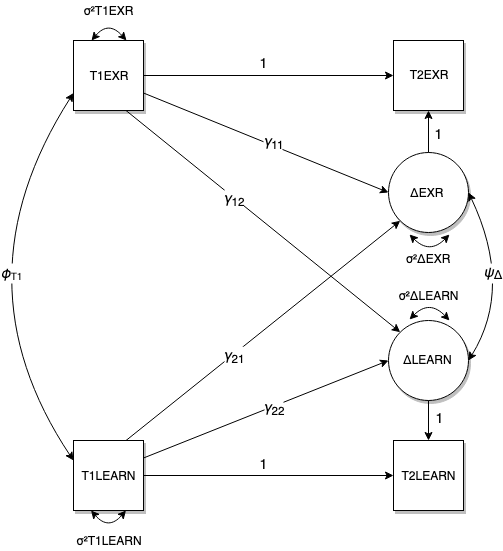

The diagram above was exported from draw.io. Its source (the exported page's mxGraphModel, read from the mxfile embedded in the PNG):
<mxGraphModel dx="1079" dy="617" grid="1" gridSize="10" guides="1" tooltips="1" connect="1" arrows="1" fold="1" page="1" pageScale="1" pageWidth="827" pageHeight="1169" background="#FFFFFF" math="0" shadow="0">
  <root>
    <mxCell id="0" />
    <mxCell id="1" parent="0" />
    <mxCell id="jppasDaKXGtQF-4HQdHG-1" value="" style="whiteSpace=wrap;html=1;aspect=fixed;shadow=1;" vertex="1" parent="1">
      <mxGeometry x="120" y="80" width="70" height="70" as="geometry" />
    </mxCell>
    <mxCell id="jppasDaKXGtQF-4HQdHG-2" value="&lt;font style=&quot;font-size: 12px&quot;&gt;&lt;span class=&quot;ILfuVd&quot;&gt;&lt;span class=&quot;e24Kjd&quot;&gt;σ²T1EXR&lt;/span&gt;&lt;/span&gt;&lt;/font&gt;" style="text;html=1;strokeColor=none;fillColor=none;align=center;verticalAlign=middle;whiteSpace=wrap;rounded=0;" vertex="1" parent="1">
      <mxGeometry x="135" y="40" width="40" height="20" as="geometry" />
    </mxCell>
    <mxCell id="jppasDaKXGtQF-4HQdHG-4" value="" style="endArrow=classic;startArrow=classic;html=1;entryX=0.25;entryY=0;entryDx=0;entryDy=0;exitX=0.75;exitY=0;exitDx=0;exitDy=0;edgeStyle=orthogonalEdgeStyle;curved=1;" edge="1" parent="1" source="jppasDaKXGtQF-4HQdHG-1" target="jppasDaKXGtQF-4HQdHG-1">
      <mxGeometry width="50" height="50" relative="1" as="geometry">
        <mxPoint x="170" y="170" as="sourcePoint" />
        <mxPoint x="120" y="230" as="targetPoint" />
        <Array as="points">
          <mxPoint x="155" y="60" />
        </Array>
      </mxGeometry>
    </mxCell>
    <mxCell id="jppasDaKXGtQF-4HQdHG-7" value="&lt;font style=&quot;font-size: 12px&quot;&gt;T1EXR&lt;/font&gt;" style="text;html=1;strokeColor=none;fillColor=none;align=center;verticalAlign=middle;whiteSpace=wrap;rounded=0;" vertex="1" parent="1">
      <mxGeometry x="135" y="105" width="40" height="20" as="geometry" />
    </mxCell>
    <mxCell id="jppasDaKXGtQF-4HQdHG-10" value="&lt;p style=&quot;line-height: 130%&quot;&gt;&lt;font style=&quot;font-size: 12px&quot;&gt;T2EXR&lt;/font&gt;&lt;/p&gt;" style="whiteSpace=wrap;html=1;aspect=fixed;shadow=1;" vertex="1" parent="1">
      <mxGeometry x="440" y="80" width="70" height="70" as="geometry" />
    </mxCell>
    <mxCell id="jppasDaKXGtQF-4HQdHG-13" value="" style="endArrow=classic;html=1;entryX=0;entryY=0.5;entryDx=0;entryDy=0;exitX=1;exitY=0.5;exitDx=0;exitDy=0;" edge="1" parent="1" source="jppasDaKXGtQF-4HQdHG-1" target="jppasDaKXGtQF-4HQdHG-10">
      <mxGeometry width="50" height="50" relative="1" as="geometry">
        <mxPoint x="120" y="230" as="sourcePoint" />
        <mxPoint x="170" y="180" as="targetPoint" />
      </mxGeometry>
    </mxCell>
    <mxCell id="jppasDaKXGtQF-4HQdHG-14" value="" style="whiteSpace=wrap;html=1;aspect=fixed;shadow=1;" vertex="1" parent="1">
      <mxGeometry x="120" y="480" width="70" height="70" as="geometry" />
    </mxCell>
    <mxCell id="jppasDaKXGtQF-4HQdHG-17" value="&lt;font style=&quot;font-size: 12px&quot;&gt;T1LEARN&lt;/font&gt;" style="text;html=1;strokeColor=none;fillColor=none;align=center;verticalAlign=middle;whiteSpace=wrap;rounded=0;" vertex="1" parent="1">
      <mxGeometry x="135" y="505" width="40" height="20" as="geometry" />
    </mxCell>
    <mxCell id="jppasDaKXGtQF-4HQdHG-23" value="&lt;font style=&quot;font-size: 12px&quot;&gt;&lt;span class=&quot;ILfuVd&quot;&gt;&lt;span class=&quot;e24Kjd&quot;&gt;σ²T1LEARN&lt;/span&gt;&lt;/span&gt;&lt;/font&gt;" style="text;html=1;strokeColor=none;fillColor=none;align=center;verticalAlign=middle;whiteSpace=wrap;rounded=0;" vertex="1" parent="1">
      <mxGeometry x="135" y="570" width="40" height="20" as="geometry" />
    </mxCell>
    <mxCell id="jppasDaKXGtQF-4HQdHG-26" value="" style="endArrow=classic;startArrow=classic;html=1;entryX=0.75;entryY=1;entryDx=0;entryDy=0;exitX=0.25;exitY=1;exitDx=0;exitDy=0;curved=1;" edge="1" parent="1" source="jppasDaKXGtQF-4HQdHG-14" target="jppasDaKXGtQF-4HQdHG-14">
      <mxGeometry width="50" height="50" relative="1" as="geometry">
        <mxPoint x="120" y="690" as="sourcePoint" />
        <mxPoint x="170" y="640" as="targetPoint" />
        <Array as="points">
          <mxPoint x="155" y="570" />
        </Array>
      </mxGeometry>
    </mxCell>
    <mxCell id="jppasDaKXGtQF-4HQdHG-32" value="&lt;font style=&quot;font-size: 12px&quot;&gt;T2LEARN&lt;/font&gt;" style="whiteSpace=wrap;html=1;aspect=fixed;shadow=1;" vertex="1" parent="1">
      <mxGeometry x="440" y="480" width="70" height="70" as="geometry" />
    </mxCell>
    <mxCell id="jppasDaKXGtQF-4HQdHG-33" value="" style="endArrow=classic;html=1;entryX=0;entryY=0.5;entryDx=0;entryDy=0;exitX=1;exitY=0.5;exitDx=0;exitDy=0;" edge="1" parent="1" source="jppasDaKXGtQF-4HQdHG-14" target="jppasDaKXGtQF-4HQdHG-32">
      <mxGeometry width="50" height="50" relative="1" as="geometry">
        <mxPoint x="200" y="520" as="sourcePoint" />
        <mxPoint x="440" y="520" as="targetPoint" />
      </mxGeometry>
    </mxCell>
    <mxCell id="jppasDaKXGtQF-4HQdHG-34" value="" style="ellipse;whiteSpace=wrap;html=1;aspect=fixed;shadow=1;" vertex="1" parent="1">
      <mxGeometry x="435" y="192" width="80" height="80" as="geometry" />
    </mxCell>
    <mxCell id="jppasDaKXGtQF-4HQdHG-36" value="&lt;font style=&quot;font-size: 12px&quot;&gt;ΔEXR&lt;/font&gt;" style="text;html=1;" vertex="1" parent="1">
      <mxGeometry x="455" y="219" width="30" height="30" as="geometry" />
    </mxCell>
    <mxCell id="jppasDaKXGtQF-4HQdHG-41" value="" style="ellipse;whiteSpace=wrap;html=1;aspect=fixed;shadow=1;" vertex="1" parent="1">
      <mxGeometry x="435" y="360" width="80" height="80" as="geometry" />
    </mxCell>
    <mxCell id="jppasDaKXGtQF-4HQdHG-42" value="&lt;font style=&quot;font-size: 12px&quot;&gt;ΔLEARN&lt;/font&gt;" style="text;html=1;" vertex="1" parent="1">
      <mxGeometry x="448" y="386" width="30" height="30" as="geometry" />
    </mxCell>
    <mxCell id="jppasDaKXGtQF-4HQdHG-43" value="" style="endArrow=classic;html=1;entryX=0.5;entryY=1;entryDx=0;entryDy=0;exitX=0.5;exitY=0;exitDx=0;exitDy=0;" edge="1" parent="1" source="jppasDaKXGtQF-4HQdHG-34" target="jppasDaKXGtQF-4HQdHG-10">
      <mxGeometry width="50" height="50" relative="1" as="geometry">
        <mxPoint x="200" y="125" as="sourcePoint" />
        <mxPoint x="450" y="125" as="targetPoint" />
      </mxGeometry>
    </mxCell>
    <mxCell id="jppasDaKXGtQF-4HQdHG-44" value="" style="endArrow=classic;html=1;entryX=0.5;entryY=0;entryDx=0;entryDy=0;" edge="1" parent="1" target="jppasDaKXGtQF-4HQdHG-32">
      <mxGeometry width="50" height="50" relative="1" as="geometry">
        <mxPoint x="475" y="440" as="sourcePoint" />
        <mxPoint x="485" y="160" as="targetPoint" />
      </mxGeometry>
    </mxCell>
    <mxCell id="jppasDaKXGtQF-4HQdHG-46" value="" style="endArrow=classic;startArrow=classic;html=1;curved=1;" edge="1" parent="1">
      <mxGeometry width="50" height="50" relative="1" as="geometry">
        <mxPoint x="456" y="359" as="sourcePoint" />
        <mxPoint x="496" y="360" as="targetPoint" />
        <Array as="points">
          <mxPoint x="476" y="339" />
        </Array>
      </mxGeometry>
    </mxCell>
    <mxCell id="jppasDaKXGtQF-4HQdHG-49" value="" style="endArrow=classic;startArrow=classic;html=1;curved=1;" edge="1" parent="1">
      <mxGeometry width="50" height="50" relative="1" as="geometry">
        <mxPoint x="456" y="274" as="sourcePoint" />
        <mxPoint x="496" y="274" as="targetPoint" />
        <Array as="points">
          <mxPoint x="476" y="294" />
        </Array>
      </mxGeometry>
    </mxCell>
    <mxCell id="jppasDaKXGtQF-4HQdHG-50" value="&lt;font style=&quot;font-size: 12px&quot;&gt;&lt;span class=&quot;ILfuVd&quot;&gt;&lt;span class=&quot;e24Kjd&quot;&gt;σ²&lt;/span&gt;&lt;/span&gt;&lt;/font&gt;&lt;font style=&quot;font-size: 12px&quot;&gt;&lt;span class=&quot;ILfuVd&quot;&gt;&lt;span class=&quot;e24Kjd&quot;&gt;&lt;font style=&quot;font-size: 12px&quot;&gt;Δ&lt;/font&gt;EXR&lt;/span&gt;&lt;/span&gt;&lt;/font&gt;" style="text;html=1;strokeColor=none;fillColor=none;align=center;verticalAlign=middle;whiteSpace=wrap;rounded=0;" vertex="1" parent="1">
      <mxGeometry x="454" y="288" width="40" height="20" as="geometry" />
    </mxCell>
    <mxCell id="jppasDaKXGtQF-4HQdHG-51" value="&lt;font style=&quot;font-size: 12px&quot;&gt;&lt;span class=&quot;ILfuVd&quot;&gt;&lt;span class=&quot;e24Kjd&quot;&gt;σ²&lt;/span&gt;&lt;/span&gt;&lt;/font&gt;&lt;font style=&quot;font-size: 12px&quot;&gt;&lt;span class=&quot;ILfuVd&quot;&gt;&lt;span class=&quot;e24Kjd&quot;&gt;&lt;font style=&quot;font-size: 12px&quot;&gt;Δ&lt;/font&gt;LEARN&lt;/span&gt;&lt;/span&gt;&lt;/font&gt;" style="text;html=1;strokeColor=none;fillColor=none;align=center;verticalAlign=middle;whiteSpace=wrap;rounded=0;" vertex="1" parent="1">
      <mxGeometry x="455" y="325" width="40" height="20" as="geometry" />
    </mxCell>
    <mxCell id="jppasDaKXGtQF-4HQdHG-54" value="" style="endArrow=classic;html=1;entryX=0;entryY=0.5;entryDx=0;entryDy=0;exitX=1;exitY=0.25;exitDx=0;exitDy=0;" edge="1" parent="1" source="jppasDaKXGtQF-4HQdHG-14" target="jppasDaKXGtQF-4HQdHG-41">
      <mxGeometry width="50" height="50" relative="1" as="geometry">
        <mxPoint x="200" y="525" as="sourcePoint" />
        <mxPoint x="450" y="525" as="targetPoint" />
      </mxGeometry>
    </mxCell>
    <mxCell id="jppasDaKXGtQF-4HQdHG-55" value="" style="endArrow=classic;html=1;entryX=0;entryY=1;entryDx=0;entryDy=0;exitX=0.75;exitY=0;exitDx=0;exitDy=0;" edge="1" parent="1" source="jppasDaKXGtQF-4HQdHG-14" target="jppasDaKXGtQF-4HQdHG-34">
      <mxGeometry width="50" height="50" relative="1" as="geometry">
        <mxPoint x="200" y="507.5" as="sourcePoint" />
        <mxPoint x="445" y="410" as="targetPoint" />
      </mxGeometry>
    </mxCell>
    <mxCell id="jppasDaKXGtQF-4HQdHG-56" value="" style="endArrow=classic;html=1;entryX=0;entryY=0;entryDx=0;entryDy=0;exitX=0.75;exitY=1;exitDx=0;exitDy=0;" edge="1" parent="1" source="jppasDaKXGtQF-4HQdHG-1" target="jppasDaKXGtQF-4HQdHG-41">
      <mxGeometry width="50" height="50" relative="1" as="geometry">
        <mxPoint x="182.5" y="490" as="sourcePoint" />
        <mxPoint x="456.71572875253787" y="270.28427124746213" as="targetPoint" />
      </mxGeometry>
    </mxCell>
    <mxCell id="jppasDaKXGtQF-4HQdHG-57" value="" style="endArrow=classic;html=1;entryX=0;entryY=0.5;entryDx=0;entryDy=0;exitX=1;exitY=0.75;exitDx=0;exitDy=0;" edge="1" parent="1" source="jppasDaKXGtQF-4HQdHG-1" target="jppasDaKXGtQF-4HQdHG-34">
      <mxGeometry width="50" height="50" relative="1" as="geometry">
        <mxPoint x="182.5" y="160" as="sourcePoint" />
        <mxPoint x="456.71572875253787" y="381.71572875253787" as="targetPoint" />
      </mxGeometry>
    </mxCell>
    <mxCell id="jppasDaKXGtQF-4HQdHG-58" value="" style="endArrow=classic;startArrow=classic;html=1;entryX=0;entryY=0.75;entryDx=0;entryDy=0;curved=1;shadow=0;" edge="1" parent="1" target="jppasDaKXGtQF-4HQdHG-1">
      <mxGeometry width="50" height="50" relative="1" as="geometry">
        <mxPoint x="120" y="500" as="sourcePoint" />
        <mxPoint x="170" y="610" as="targetPoint" />
        <Array as="points">
          <mxPoint y="320" />
        </Array>
      </mxGeometry>
    </mxCell>
    <mxCell id="jppasDaKXGtQF-4HQdHG-59" value="&lt;font style=&quot;font-size: 14px&quot;&gt;1&lt;/font&gt;" style="text;html=1;strokeColor=none;fillColor=none;align=center;verticalAlign=middle;whiteSpace=wrap;rounded=0;" vertex="1" parent="1">
      <mxGeometry x="290" y="93" width="40" height="20" as="geometry" />
    </mxCell>
    <mxCell id="jppasDaKXGtQF-4HQdHG-61" value="&lt;font style=&quot;font-size: 14px&quot;&gt;1&lt;/font&gt;" style="text;html=1;strokeColor=none;fillColor=none;align=center;verticalAlign=middle;whiteSpace=wrap;rounded=0;" vertex="1" parent="1">
      <mxGeometry x="465" y="164" width="40" height="20" as="geometry" />
    </mxCell>
    <mxCell id="jppasDaKXGtQF-4HQdHG-62" value="&lt;font style=&quot;font-size: 14px&quot;&gt;1&lt;/font&gt;" style="text;html=1;strokeColor=none;fillColor=none;align=center;verticalAlign=middle;whiteSpace=wrap;rounded=0;" vertex="1" parent="1">
      <mxGeometry x="466" y="448" width="40" height="20" as="geometry" />
    </mxCell>
    <mxCell id="jppasDaKXGtQF-4HQdHG-63" value="&lt;font style=&quot;font-size: 14px&quot;&gt;1&lt;/font&gt;" style="text;html=1;strokeColor=none;fillColor=none;align=center;verticalAlign=middle;whiteSpace=wrap;rounded=0;" vertex="1" parent="1">
      <mxGeometry x="290" y="494" width="40" height="20" as="geometry" />
    </mxCell>
    <mxCell id="jppasDaKXGtQF-4HQdHG-65" value="&lt;i&gt;&lt;font style=&quot;font-size: 14px&quot;&gt;φ&lt;/font&gt;&lt;/i&gt;&lt;font style=&quot;font-size: 14px&quot;&gt;&lt;span class=&quot;ILfuVd&quot;&gt;&lt;span class=&quot;e24Kjd&quot;&gt;&lt;font style=&quot;font-size: 12px&quot;&gt;&lt;sub&gt;T1&lt;/sub&gt;&lt;/font&gt;&lt;/span&gt;&lt;/span&gt;&lt;/font&gt;" style="text;html=1;strokeColor=none;fillColor=#ffffff;align=center;verticalAlign=middle;whiteSpace=wrap;rounded=0;allowArrows=0;connectable=0;shadow=0;fontSize=15;" vertex="1" parent="1">
      <mxGeometry x="48" y="303" width="19" height="20" as="geometry" />
    </mxCell>
    <mxCell id="jppasDaKXGtQF-4HQdHG-67" value="&lt;font style=&quot;font-size: 14px&quot;&gt;&lt;i&gt;γ&lt;/i&gt;&lt;sub&gt;12&lt;/sub&gt;&lt;/font&gt;" style="text;html=1;strokeColor=none;fillColor=#ffffff;align=center;verticalAlign=middle;whiteSpace=wrap;rounded=0;allowArrows=0;connectable=0;shadow=0;fontSize=15;" vertex="1" parent="1">
      <mxGeometry x="271" y="229" width="19" height="20" as="geometry" />
    </mxCell>
    <mxCell id="jppasDaKXGtQF-4HQdHG-71" value="" style="endArrow=classic;startArrow=classic;html=1;entryX=1;entryY=0.5;entryDx=0;entryDy=0;curved=1;shadow=0;exitX=1;exitY=0.5;exitDx=0;exitDy=0;" edge="1" parent="1" source="jppasDaKXGtQF-4HQdHG-41" target="jppasDaKXGtQF-4HQdHG-34">
      <mxGeometry width="50" height="50" relative="1" as="geometry">
        <mxPoint x="650" y="507" as="sourcePoint" />
        <mxPoint x="650" y="139.5" as="targetPoint" />
        <Array as="points">
          <mxPoint x="560" y="327" />
        </Array>
      </mxGeometry>
    </mxCell>
    <mxCell id="jppasDaKXGtQF-4HQdHG-72" value="&lt;i&gt;&lt;font style=&quot;font-size: 14px&quot;&gt;&lt;span title=&quot;Greek language text&quot; lang=&quot;el&quot;&gt;ψ&lt;/span&gt;&lt;/font&gt;&lt;/i&gt;&lt;font style=&quot;font-size: 12px&quot;&gt;&lt;span class=&quot;ILfuVd&quot;&gt;&lt;span class=&quot;e24Kjd&quot;&gt;&lt;font style=&quot;font-size: 12px&quot;&gt;&lt;sub&gt;&lt;font style=&quot;font-size: 12px&quot;&gt;Δ&lt;/font&gt;&lt;/sub&gt;&lt;/font&gt;&lt;/span&gt;&lt;/span&gt;&lt;/font&gt;" style="text;html=1;strokeColor=none;fillColor=#ffffff;align=center;verticalAlign=middle;whiteSpace=wrap;rounded=0;allowArrows=0;connectable=0;shadow=0;fontSize=15;" vertex="1" parent="1">
      <mxGeometry x="530" y="303" width="19" height="20" as="geometry" />
    </mxCell>
    <mxCell id="jppasDaKXGtQF-4HQdHG-73" value="&lt;font style=&quot;font-size: 14px&quot;&gt;&lt;i&gt;γ&lt;/i&gt;&lt;sub&gt;11&lt;/sub&gt;&lt;/font&gt;" style="text;html=1;strokeColor=none;fillColor=#ffffff;align=center;verticalAlign=middle;whiteSpace=wrap;rounded=0;allowArrows=0;connectable=0;shadow=0;fontSize=15;" vertex="1" parent="1">
      <mxGeometry x="310" y="172" width="19" height="20" as="geometry" />
    </mxCell>
    <mxCell id="jppasDaKXGtQF-4HQdHG-74" value="&lt;font style=&quot;font-size: 14px&quot;&gt;&lt;i&gt;γ&lt;/i&gt;&lt;sub&gt;21&lt;/sub&gt;&lt;/font&gt;" style="text;html=1;strokeColor=none;fillColor=#ffffff;align=center;verticalAlign=middle;whiteSpace=wrap;rounded=0;allowArrows=0;connectable=0;shadow=0;fontSize=15;" vertex="1" parent="1">
      <mxGeometry x="271" y="386" width="19" height="20" as="geometry" />
    </mxCell>
    <mxCell id="jppasDaKXGtQF-4HQdHG-75" value="&lt;font style=&quot;font-size: 14px&quot;&gt;&lt;i&gt;γ&lt;/i&gt;&lt;sub&gt;22&lt;/sub&gt;&lt;/font&gt;" style="text;html=1;strokeColor=none;fillColor=#ffffff;align=center;verticalAlign=middle;whiteSpace=wrap;rounded=0;allowArrows=0;connectable=0;shadow=0;fontSize=15;" vertex="1" parent="1">
      <mxGeometry x="311" y="438" width="19" height="20" as="geometry" />
    </mxCell>
  </root>
</mxGraphModel>